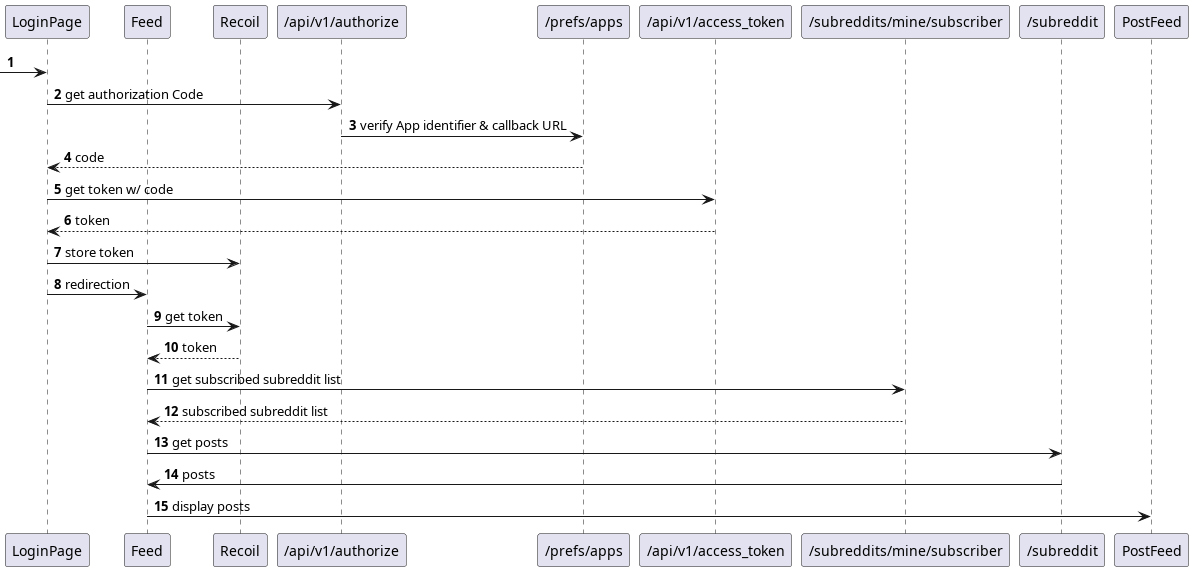

The diagram above was rendered by PlantUML. Its source (embedded in the PNG):
@startuml
'https://plantuml.com/sequence-diagram

autonumber

participant LoginPage
participant Feed
participant Recoil
participant "/api/v1/authorize"
participant "/prefs/apps"
participant "/api/v1/access_token"
participant "/subreddits/mine/subscriber" as subscribed
participant "/subreddit" as subreddit

-> LoginPage
LoginPage -> "/api/v1/authorize" : get authorization Code
"/api/v1/authorize" -> "/prefs/apps" : verify App identifier & callback URL
"/prefs/apps" --> LoginPage : code
LoginPage -> "/api/v1/access_token" : get token w/ code
"/api/v1/access_token" --> LoginPage : token
LoginPage -> Recoil : store token
LoginPage -> Feed : redirection
Feed -> Recoil : get token
Recoil --> Feed : token
Feed -> subscribed : get subscribed subreddit list
subscribed --> Feed : subscribed subreddit list
Feed -> subreddit : get posts
subreddit -> Feed : posts
Feed -> PostFeed : display posts

@enduml